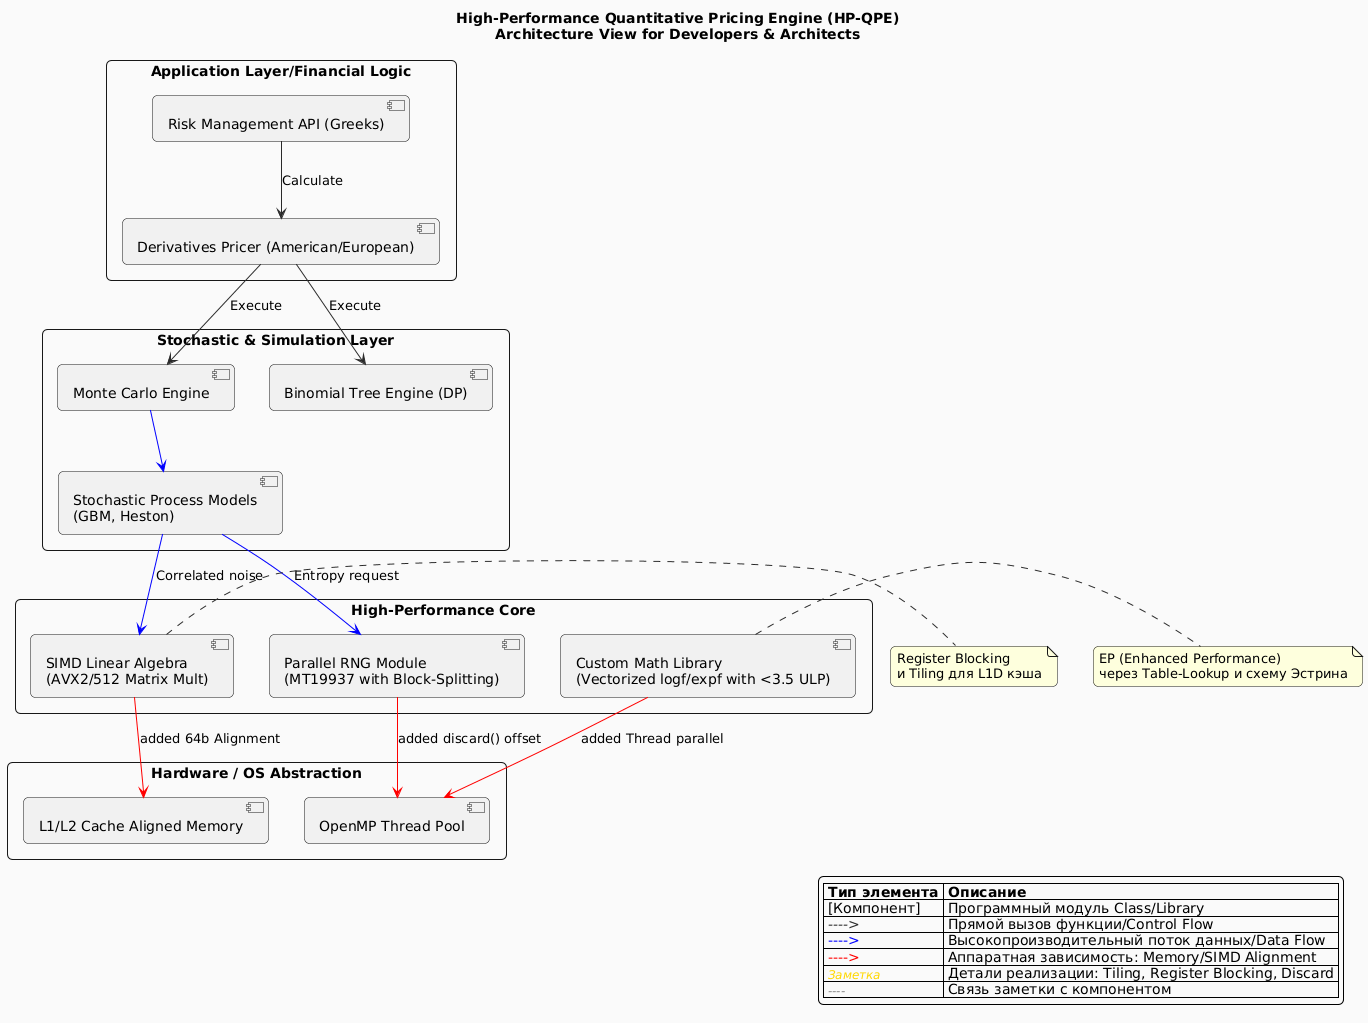

The diagram above was rendered by PlantUML. Its source (embedded in the PNG):
@startuml
' Настройки стиля
skinparam componentStyle uml2
skinparam packageStyle rectangle
skinparam backgroundColor #FAFAFA
skinparam ArrowColor #2b2b2b
skinparam roundcorner 10

title High-Performance Quantitative Pricing Engine (HP-QPE)\nArchitecture View for Developers & Architects

' Описание слоев
package "Application Layer/Financial Logic" {
    [Risk Management API (Greeks)] as RiskAPI
    [Derivatives Pricer (American/European)] as Pricer
}

package "Stochastic & Simulation Layer" {
    [Monte Carlo Engine] as MC
    [Binomial Tree Engine (DP)] as Tree
    [Stochastic Process Models\n(GBM, Heston)] as StochModels
}

package "High-Performance Core" {
    [Parallel RNG Module\n(MT19937 with Block-Splitting)] as RNG
    [SIMD Linear Algebra\n(AVX2/512 Matrix Mult)] as LinAlg
    [Custom Math Library\n(Vectorized logf/expf with <3.5 ULP)] as MathLib
}

package "Hardware / OS Abstraction" {
    [OpenMP Thread Pool] as OMP
    [L1/L2 Cache Aligned Memory] as Mem
}

' ЛЕГЕНДА С ЦВЕТАМИ
legend bottom right
|= Тип элемента |= Описание |
| [Компонент] | Программный модуль Class/Library |
| <color:#2b2b2b>----></color> | Прямой вызов функции/Control Flow |
| <color:blue>----></color> | Высокопроизводительный поток данных/Data Flow |
| <color:red>----></color> | Аппаратная зависимость: Memory/SIMD Alignment |
| <size:12><i><color:gold>Заметка</i></size> | Детали реализации: Tiling, Register Blocking, Discard |
| <size:12><i><color:gray>----</i></size> | Связь заметки с компонентом|
endlegend


' Связи управления (Control Flow - Черные)
RiskAPI --> Pricer : "Calculate"
Pricer --> MC : "Execute"
Pricer --> Tree : "Execute"

' Связи данных (Data Flow - Синие)
MC -[#blue]-> StochModels
StochModels -[#blue]-> RNG : "Entropy request"
StochModels -[#blue]-> LinAlg : "Correlated noise"

' Системные зависимости (Hardware - Красные)
RNG -[#red]-> OMP : "added discard() offset"
LinAlg -[#red]-> Mem : "added 64b Alignment"
MathLib -[#red]-> OMP : "added Thread parallel"

' Поясняющие заметки
note right of MathLib
  EP (Enhanced Performance) 
  через Table-Lookup и схему Эстрина
end note

note right of LinAlg
  Register Blocking
  и Tiling для L1D кэша
end note
@enduml